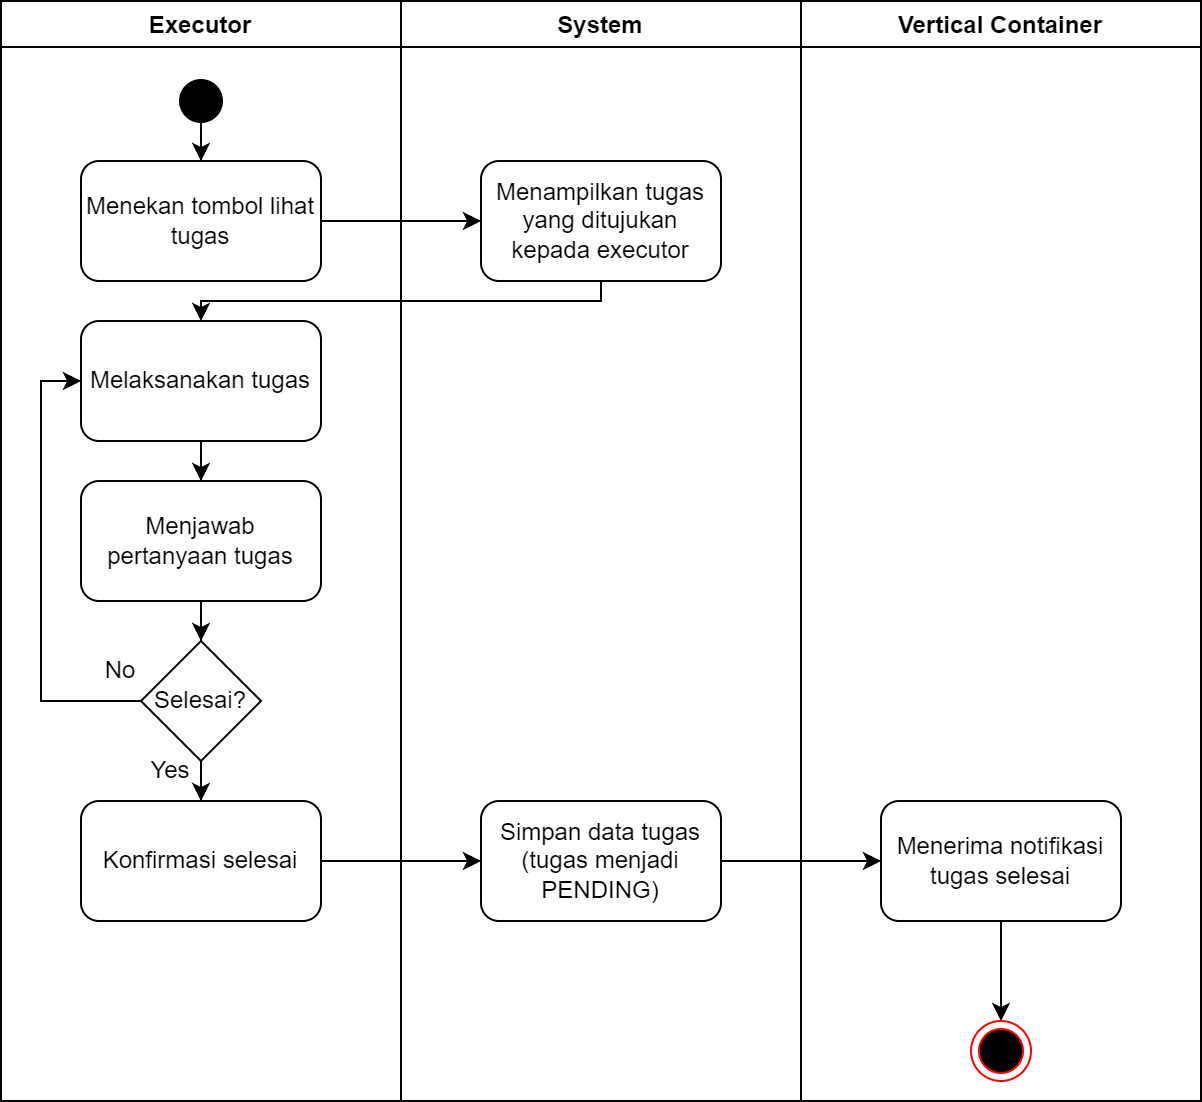

The diagram above was exported from draw.io. Its source (the exported page's mxGraphModel, read from the mxfile embedded in the PNG):
<mxGraphModel dx="1038" dy="579" grid="1" gridSize="10" guides="1" tooltips="1" connect="1" arrows="1" fold="1" page="1" pageScale="1" pageWidth="850" pageHeight="1100" math="0" shadow="0">
  <root>
    <mxCell id="0" />
    <mxCell id="1" parent="0" />
    <mxCell id="eka1vw1ahesaz8Ar7hlu-1" value="Executor" style="swimlane;" parent="1" vertex="1">
      <mxGeometry x="200" y="80" width="200" height="550" as="geometry" />
    </mxCell>
    <mxCell id="eka1vw1ahesaz8Ar7hlu-13" style="edgeStyle=orthogonalEdgeStyle;rounded=0;orthogonalLoop=1;jettySize=auto;html=1;" parent="eka1vw1ahesaz8Ar7hlu-1" source="eka1vw1ahesaz8Ar7hlu-7" target="eka1vw1ahesaz8Ar7hlu-8" edge="1">
      <mxGeometry relative="1" as="geometry" />
    </mxCell>
    <mxCell id="eka1vw1ahesaz8Ar7hlu-7" value="" style="strokeWidth=2;html=1;shape=mxgraph.flowchart.start_2;whiteSpace=wrap;fillColor=#000000;container=0;" parent="eka1vw1ahesaz8Ar7hlu-1" vertex="1">
      <mxGeometry x="90" y="40" width="20" height="20" as="geometry" />
    </mxCell>
    <mxCell id="eka1vw1ahesaz8Ar7hlu-8" value="Menekan tombol lihat tugas" style="rounded=1;whiteSpace=wrap;html=1;" parent="eka1vw1ahesaz8Ar7hlu-1" vertex="1">
      <mxGeometry x="40" y="80" width="120" height="60" as="geometry" />
    </mxCell>
    <mxCell id="eka1vw1ahesaz8Ar7hlu-15" style="edgeStyle=orthogonalEdgeStyle;rounded=0;orthogonalLoop=1;jettySize=auto;html=1;entryX=0.5;entryY=0;entryDx=0;entryDy=0;" parent="eka1vw1ahesaz8Ar7hlu-1" source="eka1vw1ahesaz8Ar7hlu-11" target="eka1vw1ahesaz8Ar7hlu-14" edge="1">
      <mxGeometry relative="1" as="geometry" />
    </mxCell>
    <mxCell id="eka1vw1ahesaz8Ar7hlu-11" value="Melaksanakan tugas" style="whiteSpace=wrap;html=1;rounded=1;" parent="eka1vw1ahesaz8Ar7hlu-1" vertex="1">
      <mxGeometry x="40" y="160" width="120" height="60" as="geometry" />
    </mxCell>
    <mxCell id="eka1vw1ahesaz8Ar7hlu-19" style="edgeStyle=orthogonalEdgeStyle;rounded=0;orthogonalLoop=1;jettySize=auto;html=1;entryX=0.5;entryY=0;entryDx=0;entryDy=0;" parent="eka1vw1ahesaz8Ar7hlu-1" source="eka1vw1ahesaz8Ar7hlu-14" target="eka1vw1ahesaz8Ar7hlu-18" edge="1">
      <mxGeometry relative="1" as="geometry" />
    </mxCell>
    <mxCell id="eka1vw1ahesaz8Ar7hlu-14" value="Menjawab pertanyaan tugas" style="whiteSpace=wrap;html=1;rounded=1;" parent="eka1vw1ahesaz8Ar7hlu-1" vertex="1">
      <mxGeometry x="40" y="240" width="120" height="60" as="geometry" />
    </mxCell>
    <mxCell id="eka1vw1ahesaz8Ar7hlu-21" style="edgeStyle=orthogonalEdgeStyle;rounded=0;orthogonalLoop=1;jettySize=auto;html=1;entryX=0;entryY=0.5;entryDx=0;entryDy=0;" parent="eka1vw1ahesaz8Ar7hlu-1" source="eka1vw1ahesaz8Ar7hlu-18" target="eka1vw1ahesaz8Ar7hlu-11" edge="1">
      <mxGeometry relative="1" as="geometry">
        <Array as="points">
          <mxPoint x="20" y="350" />
          <mxPoint x="20" y="190" />
        </Array>
      </mxGeometry>
    </mxCell>
    <mxCell id="eka1vw1ahesaz8Ar7hlu-24" value="" style="edgeStyle=orthogonalEdgeStyle;rounded=0;orthogonalLoop=1;jettySize=auto;html=1;" parent="eka1vw1ahesaz8Ar7hlu-1" source="eka1vw1ahesaz8Ar7hlu-18" target="eka1vw1ahesaz8Ar7hlu-23" edge="1">
      <mxGeometry relative="1" as="geometry" />
    </mxCell>
    <mxCell id="eka1vw1ahesaz8Ar7hlu-18" value="Selesai?" style="rhombus;whiteSpace=wrap;html=1;" parent="eka1vw1ahesaz8Ar7hlu-1" vertex="1">
      <mxGeometry x="70" y="320" width="60" height="60" as="geometry" />
    </mxCell>
    <mxCell id="eka1vw1ahesaz8Ar7hlu-20" value="No" style="text;html=1;strokeColor=none;fillColor=none;align=center;verticalAlign=middle;whiteSpace=wrap;rounded=0;" parent="eka1vw1ahesaz8Ar7hlu-1" vertex="1">
      <mxGeometry x="30" y="320" width="60" height="30" as="geometry" />
    </mxCell>
    <mxCell id="eka1vw1ahesaz8Ar7hlu-23" value="Konfirmasi selesai" style="rounded=1;whiteSpace=wrap;html=1;" parent="eka1vw1ahesaz8Ar7hlu-1" vertex="1">
      <mxGeometry x="40" y="400" width="120" height="60" as="geometry" />
    </mxCell>
    <mxCell id="eka1vw1ahesaz8Ar7hlu-25" value="Yes" style="text;html=1;strokeColor=none;fillColor=none;align=center;verticalAlign=middle;whiteSpace=wrap;rounded=0;" parent="eka1vw1ahesaz8Ar7hlu-1" vertex="1">
      <mxGeometry x="55" y="370" width="60" height="30" as="geometry" />
    </mxCell>
    <mxCell id="eka1vw1ahesaz8Ar7hlu-5" value="System" style="swimlane;" parent="1" vertex="1">
      <mxGeometry x="400" y="80" width="200" height="550" as="geometry" />
    </mxCell>
    <mxCell id="eka1vw1ahesaz8Ar7hlu-9" value="Menampilkan tugas yang ditujukan kepada executor" style="whiteSpace=wrap;html=1;rounded=1;" parent="eka1vw1ahesaz8Ar7hlu-5" vertex="1">
      <mxGeometry x="40" y="80" width="120" height="60" as="geometry" />
    </mxCell>
    <mxCell id="eka1vw1ahesaz8Ar7hlu-26" value="Simpan data tugas (tugas menjadi PENDING)" style="whiteSpace=wrap;html=1;rounded=1;" parent="eka1vw1ahesaz8Ar7hlu-5" vertex="1">
      <mxGeometry x="40" y="400" width="120" height="60" as="geometry" />
    </mxCell>
    <mxCell id="eka1vw1ahesaz8Ar7hlu-10" value="" style="edgeStyle=orthogonalEdgeStyle;rounded=0;orthogonalLoop=1;jettySize=auto;html=1;" parent="1" source="eka1vw1ahesaz8Ar7hlu-8" target="eka1vw1ahesaz8Ar7hlu-9" edge="1">
      <mxGeometry relative="1" as="geometry" />
    </mxCell>
    <mxCell id="eka1vw1ahesaz8Ar7hlu-12" value="" style="edgeStyle=orthogonalEdgeStyle;rounded=0;orthogonalLoop=1;jettySize=auto;html=1;" parent="1" source="eka1vw1ahesaz8Ar7hlu-9" target="eka1vw1ahesaz8Ar7hlu-11" edge="1">
      <mxGeometry relative="1" as="geometry">
        <Array as="points">
          <mxPoint x="500" y="230" />
          <mxPoint x="300" y="230" />
        </Array>
      </mxGeometry>
    </mxCell>
    <mxCell id="eka1vw1ahesaz8Ar7hlu-27" value="" style="edgeStyle=orthogonalEdgeStyle;rounded=0;orthogonalLoop=1;jettySize=auto;html=1;" parent="1" source="eka1vw1ahesaz8Ar7hlu-23" target="eka1vw1ahesaz8Ar7hlu-26" edge="1">
      <mxGeometry relative="1" as="geometry" />
    </mxCell>
    <mxCell id="eka1vw1ahesaz8Ar7hlu-32" value="Vertical Container" style="swimlane;" parent="1" vertex="1">
      <mxGeometry x="600" y="80" width="200" height="550" as="geometry" />
    </mxCell>
    <mxCell id="eka1vw1ahesaz8Ar7hlu-6" value="" style="ellipse;html=1;shape=endState;fillColor=#000000;strokeColor=#ff0000;" parent="eka1vw1ahesaz8Ar7hlu-32" vertex="1">
      <mxGeometry x="85" y="510" width="30" height="30" as="geometry" />
    </mxCell>
    <mxCell id="eka1vw1ahesaz8Ar7hlu-36" style="edgeStyle=orthogonalEdgeStyle;rounded=0;orthogonalLoop=1;jettySize=auto;html=1;entryX=0.5;entryY=0;entryDx=0;entryDy=0;" parent="eka1vw1ahesaz8Ar7hlu-32" source="eka1vw1ahesaz8Ar7hlu-34" target="eka1vw1ahesaz8Ar7hlu-6" edge="1">
      <mxGeometry relative="1" as="geometry" />
    </mxCell>
    <mxCell id="eka1vw1ahesaz8Ar7hlu-34" value="Menerima notifikasi tugas selesai" style="whiteSpace=wrap;html=1;rounded=1;" parent="eka1vw1ahesaz8Ar7hlu-32" vertex="1">
      <mxGeometry x="40" y="400" width="120" height="60" as="geometry" />
    </mxCell>
    <mxCell id="eka1vw1ahesaz8Ar7hlu-35" value="" style="edgeStyle=orthogonalEdgeStyle;rounded=0;orthogonalLoop=1;jettySize=auto;html=1;" parent="1" source="eka1vw1ahesaz8Ar7hlu-26" target="eka1vw1ahesaz8Ar7hlu-34" edge="1">
      <mxGeometry relative="1" as="geometry" />
    </mxCell>
  </root>
</mxGraphModel>